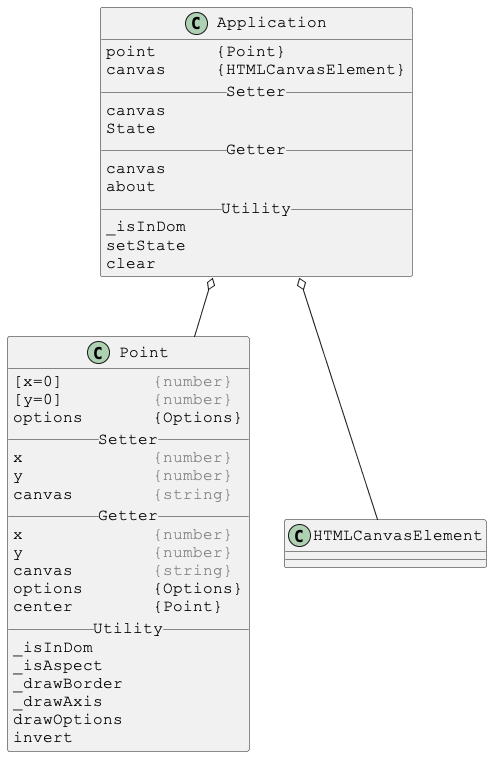

The diagram above was rendered by PlantUML. Its source (embedded in the PNG):
@startuml

skinparam DefaultFontSize 16
skinparam DefaultFontName Courier New

class Application {
point      {Point}
canvas     {HTMLCanvasElement}
__ Setter __
canvas
State
__ Getter __
canvas
about
__ Utility __
_isInDom
setState
clear
}

Application o-- Point
Application o-- HTMLCanvasElement



skinparam DefaultFontSize 16
skinparam DefaultFontName Courier New

class Point {
[x=0]         <color:gray>{number}</color>
[y=0]         <color:gray>{number}</color>
options       {Options}
__ Setter __
x             <color:gray>{number}</color>
y             <color:gray>{number}</color>
canvas        <color:gray>{string}</color>
__ Getter __
x             <color:gray>{number}</color>
y             <color:gray>{number}</color>
canvas        <color:gray>{string}</color>
options       {Options}
center        {Point}
__ Utility __
_isInDom
_isAspect
_drawBorder
_drawAxis
drawOptions
invert
}

@enduml